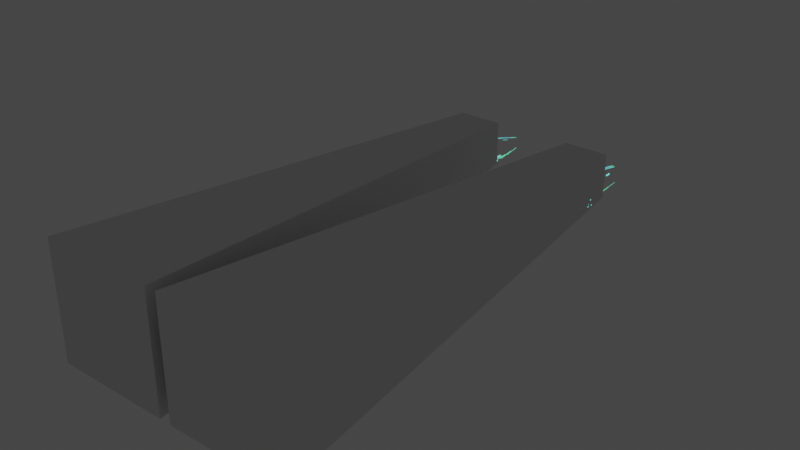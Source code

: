 # Source: HUD_model.blend  (saved by Blender 2.93.20; exported with 4.5.12 LTS)
import bpy
from mathutils import Matrix  # noqa: F401  (used for matrix-valued properties, if any)

bpy.ops.wm.read_factory_settings(use_empty=True)
scene = bpy.context.scene
scene.name = 'Scene'

# ---- collections
col_stair = bpy.data.collections.new('Stair'); scene.collection.children.link(col_stair)

# ---- images (referenced by path relative to the original .blend; pixels are not part of the script)
import os
ASSET_DIR = os.environ.get("B2B_ASSET_DIR", "")  # directory of the original .blend (textures are referenced by path, not embedded)
HERE = os.path.dirname(os.path.abspath(__file__))  # packed textures are extracted next to this script under _unpacked/

def load_image(name, relpath, width, height, colorspace="sRGB"):
    """Load a texture the original file referenced (path relative to the .blend, or extracted next to this script)."""
    p = next((c for c in (os.path.join(HERE, relpath), os.path.join(ASSET_DIR, relpath)) if relpath and os.path.exists(c)), "")
    if p:
        img = bpy.data.images.load(p, check_existing=True)
        img.name = name
    else:  # same state as the original file: an image datablock whose file is absent (Cycles renders it pink)
        img = bpy.data.images.new(name, width, height)
        img.source = "FILE"
        img.filepath = "//" + (relpath or name)
    img.colorspace_settings.name = colorspace
    return img
img_weather_png = load_image('weather.png', '_unpacked/weather.f368ec38.png', 256, 256, 'sRGB')

# ---- materials (node trees are filled in below, after node groups)
mat_weather_slow = bpy.data.materials.new('weather slow')
mat_weather_slow.surface_render_method = 'BLENDED'
mat_weather_slow.blend_method = 'BLEND'
mat_weather_slow.use_backface_culling = True
mat_weather_slow.use_transparent_shadow = False

# ---- material node trees
mat_weather_slow.use_nodes = True; mat_weather_slow.node_tree.nodes.clear()
_N = mat_weather_slow.node_tree.nodes; _L = mat_weather_slow.node_tree.links
n0 = _N.new('ShaderNodeUVMap'); n0.name = 'UV Map'; n0.location = (-1386, 130)
n0.uv_map = 'UVMap'
n1 = _N.new('ShaderNodeSeparateXYZ'); n1.name = 'Separate XYZ'; n1.location = (-1196, 142)
n2 = _N.new('ShaderNodeCombineXYZ'); n2.name = 'Combine XYZ'; n2.location = (-540, 165)
n3 = _N.new('ShaderNodeVertexColor'); n3.name = 'Vertex Color'; n3.location = (-236, 9)
n3.layer_name = 'Col'
n4 = _N.new('ShaderNodeOutputMaterial'); n4.name = 'Material Output'; n4.location = (1111, 174)
n5 = _N.new('ShaderNodeEmission'); n5.name = 'Emission'; n5.location = (573, 319)
n5.inputs[1].default_value = 6.5
n6 = _N.new('ShaderNodeTexImage'); n6.name = 'Image Texture'; n6.location = (-281, 357)
n6.image = img_weather_png
n6.interpolation = 'Closest'
n7 = _N.new('ShaderNodeMix'); n7.name = 'Mix'; n7.location = (132, 221)
n7.data_type = 'RGBA'
n7.blend_type = 'COLOR'
n7.inputs[0].default_value = 1.0
n8 = _N.new('ShaderNodeMix'); n8.name = 'Mix.001'; n8.location = (126, 6)
n8.data_type = 'RGBA'
n8.blend_type = 'MULTIPLY'
n8.inputs[0].default_value = 1.0
n9 = _N.new('ShaderNodeMixShader'); n9.name = 'Mix Shader'; n9.location = (803, 171)
n10 = _N.new('ShaderNodeBsdfTransparent'); n10.name = 'Transparent BSDF'; n10.location = (562, 9)
n11 = _N.new('ShaderNodeMath'); n11.name = 'Math.002'; n11.location = (-909, 20)
n11.inputs[2].default_value = 0.0
n12 = _N.new('ShaderNodeAttribute'); n12.name = 'Attribute'; n12.location = (-1506, -1)
n12.attribute_name = 'speed'
n13 = _N.new('ShaderNodeMath'); n13.name = 'Math.003'; n13.location = (-1243, -77)
n13.operation = 'DIVIDE'
n13.inputs[0].default_value = 1.5
n13.inputs[2].default_value = 0.0
_L.new(n0.outputs[0], n1.inputs[0])
_L.new(n1.outputs[0], n2.inputs[0])
_L.new(n1.outputs[2], n2.inputs[2])
_L.new(n1.outputs[1], n11.inputs[0])
_L.new(n2.outputs[0], n6.inputs[0])
_L.new(n11.outputs[0], n2.inputs[1])
_L.new(n3.outputs[0], n7.inputs[6])
_L.new(n6.outputs[0], n7.inputs[7])
_L.new(n5.outputs[0], n9.inputs[2])
_L.new(n10.outputs[0], n9.inputs[1])
_L.new(n7.outputs[2], n5.inputs[0])
_L.new(n6.outputs[1], n8.inputs[7])
_L.new(n3.outputs[1], n8.inputs[6])
_L.new(n9.outputs[0], n4.inputs[0])
_L.new(n8.outputs[2], n9.inputs[0])
_L.new(n13.outputs[0], n11.inputs[1])
_L.new(n12.outputs[2], n13.inputs[1])
n4.is_active_output = True

# ---- world
world_world = bpy.data.worlds.new('World'); scene.world = world_world
world_world.use_nodes = True; world_world.node_tree.nodes.clear()
_N = world_world.node_tree.nodes; _L = world_world.node_tree.links
n0 = _N.new('ShaderNodeOutputWorld'); n0.name = 'World Output'; n0.location = (300, 300)
n1 = _N.new('ShaderNodeBackground'); n1.name = 'Background'; n1.location = (10, 300)
n1.inputs[0].default_value = (0.05088, 0.05088, 0.05088, 1.0)
_L.new(n1.outputs[0], n0.inputs[0])
n0.is_active_output = True
world_world.color = (0.05088, 0.05088, 0.05088)
world_world.use_sun_shadow = False
world_world.sun_shadow_jitter_overblur = 0.0

# ---- meshes
me_plane_138 = bpy.data.meshes.new('Plane.138')
me_plane_138.from_pydata([(0.3025, -0.5849, -0.191), (0.6372, -0.655, -0.1759), (0.506, -0.6324, -0.02362), (0.2814, -0.9327, -0.08132), (0.4594, -0.952, -0.022), (0.5981, -0.8973, -0.1479), (0.5078, -0.9323, -0.03526), (0.3055, 0.01756, -0.1014), (0.5106, 0.0009545, -0.1879), (0.4287, 0.009426, -0.135), (0.3229, -0.3864, -0.1786), (0.5725, -0.4212, -0.1672), (0.4805, -0.4089, -0.02402), (0.2972, -0.5935, -0.06489), (0.2843, -0.9145, -0.04186), (0.3821, 0.005141, -0.09006), (0.4935, -0.6163, 0.006606), (0.5924, -0.9253, -0.1196), (0.3282, -0.4004, -0.01774), (0.5781, -0.6296, -0.0699), (0.5357, -0.9319, -0.04806), (0.5161, 0.007756, -0.1463), (0.6268, -0.6404, -0.1019), (0.3993, -0.9621, 0.002847), (0.3549, -0.6155, 0.04129), (0.5678, -0.4109, -0.1028), (0.414, -2.388, 0.1631), (0.5226, -2.257, -0.1298), (0.3492, -2.377, 0.16), (0.3844, -2.246, -0.1644)], [], [(23, 4, 16, 24), (17, 5, 1, 22), (18, 12, 9, 15), (25, 11, 8, 21), (22, 1, 11, 25), (24, 16, 12, 18), (0, 13, 18, 10), (10, 18, 15, 7), (2, 19, 25, 12), (0, 3, 14, 13), (12, 25, 21, 9), (2, 6, 20, 19), (28, 26, 27, 29)])
_uv = me_plane_138.uv_layers.new(name='UVMap')
_uv.uv.foreach_set('vector', [0.7613, 0.9053, 0.816, 0.9065, 0.8224, 0.9315, 0.7582, 0.9303, 0.7703, 0.9065, 0.7068, 0.9065, 0.7068, 0.9315, 0.775, 0.9315, 0.7582, 0.9574, 0.8224, 0.9587, 0.8224, 0.9859, 0.7582, 0.9846, 0.775, 0.9587, 0.7068, 0.9587, 0.7068, 0.9859, 0.775, 0.9859, 0.775, 0.9315, 0.7068, 0.9315, 0.7068, 0.9587, 0.775, 0.9587, 0.7582, 0.9303, 0.8224, 0.9315, 0.8224, 0.9587, 0.7582, 0.9574, 0.7122, 0.9303, 0.7582, 0.9303, 0.7582, 0.9574, 0.7122, 0.9574, 0.7122, 0.9574, 0.7582, 0.9574, 0.7582, 0.9846, 0.7122, 0.9846, 0.8224, 0.9315, 0.775, 0.9315, 0.775, 0.9587, 0.8224, 0.9587, 0.7122, 0.9303, 0.7122, 0.9053, 0.7613, 0.9053, 0.7582, 0.9303, 0.8224, 0.9587, 0.775, 0.9587, 0.775, 0.9859, 0.8224, 0.9859, 0.8224, 0.9315, 0.813, 0.9065, 0.7703, 0.9065, 0.775, 0.9315, 0.7613, 0.9053, 0.816, 0.9065, 0.8224, 0.9315, 0.7582, 0.9303])
_ca = me_plane_138.color_attributes.new('Col', 'BYTE_COLOR', 'CORNER')
_ca.data.foreach_set('color', [0.1195, 0.1195, 0.1559, 1.0, 0.1195, 0.1195, 0.1559, 1.0, 0.1195, 0.1195, 0.1559, 1.0, 0.1195, 0.1195, 0.1559, 1.0, 0.1195, 0.1195, 0.1559, 1.0, 0.1195, 0.1195, 0.1559, 1.0, 0.1195, 0.1195, 0.1559, 1.0, 0.1195, 0.1195, 0.1559, 1.0, 0.1195, 0.1195, 0.1559, 1.0, 0.1195, 0.1195, 0.1559, 1.0, 0.1195, 0.1195, 0.1559, 1.0, 0.1195, 0.1195, 0.1559, 1.0, 0.1195, 0.1195, 0.1559, 1.0, 0.1195, 0.1195, 0.1559, 1.0, 0.1195, 0.1195, 0.1559, 1.0, 0.1195, 0.1195, 0.1559, 1.0, 0.1195, 0.1195, 0.1559, 1.0, 0.1195, 0.1195, 0.1559, 1.0, 0.1195, 0.1195, 0.1559, 1.0, 0.1195, 0.1195, 0.1559, 1.0, 0.1195, 0.1195, 0.1559, 1.0, 0.1195, 0.1195, 0.1559, 1.0, 0.1195, 0.1195, 0.1559, 1.0, 0.1195, 0.1195, 0.1559, 1.0, 0.1195, 0.1195, 0.1559, 1.0, 0.1195, 0.1195, 0.1559, 1.0, 0.1195, 0.1195, 0.1559, 1.0, 0.1195, 0.1195, 0.1559, 1.0, 0.1195, 0.1195, 0.1559, 1.0, 0.1195, 0.1195, 0.1559, 1.0, 0.1195, 0.1195, 0.1559, 1.0, 0.1195, 0.1195, 0.1559, 1.0, 0.1195, 0.1195, 0.1559, 1.0, 0.1195, 0.1195, 0.1559, 1.0, 0.1195, 0.1195, 0.1559, 1.0, 0.1195, 0.1195, 0.1559, 1.0, 0.1195, 0.1195, 0.1559, 1.0, 0.1195, 0.1195, 0.1559, 1.0, 0.1195, 0.1195, 0.1559, 1.0, 0.1195, 0.1195, 0.1559, 1.0, 0.1195, 0.1195, 0.1559, 1.0, 0.1195, 0.1195, 0.1559, 1.0, 0.1195, 0.1195, 0.1559, 1.0, 0.1195, 0.1195, 0.1559, 1.0, 0.1195, 0.1195, 0.1559, 1.0, 0.1195, 0.1195, 0.1559, 1.0, 0.1195, 0.1195, 0.1559, 1.0, 0.1195, 0.1195, 0.1559, 1.0, 0.1195, 0.1195, 0.1559, 1.0, 0.1195, 0.1195, 0.1559, 1.0, 0.1195, 0.1195, 0.1559, 1.0, 0.1195, 0.1195, 0.1559, 1.0])
me_plane_138.materials.append(mat_weather_slow)
me_plane_138.use_remesh_fix_poles = True
me_plane_138.use_remesh_preserve_attributes = False
me_plane_138.use_mirror_vertex_groups = False
me_plane_138.update()
me_cube = bpy.data.meshes.new('Cube')
me_cube.from_pydata([(0.4091, 3.449, -0.4091), (0.4091, 3.449, 0.4091), (0.1618, 0.04312, -0.1618), (0.1618, 0.04312, 0.1618), (-0.4091, 3.449, -0.4091), (-0.4091, 3.449, 0.4091), (-0.1618, 0.04312, -0.1618), (-0.1618, 0.04312, 0.1618)], [], [(0, 1, 3, 2), (2, 3, 7, 6), (6, 7, 5, 4), (4, 5, 1, 0), (2, 6, 4, 0), (7, 3, 1, 5)])
_uv = me_cube.uv_layers.new(name='UVMap')
_uv.uv.foreach_set('vector', [0.375, 0.0, 0.625, 0.0, 0.625, 0.25, 0.375, 0.25, 0.375, 0.25, 0.625, 0.25, 0.625, 0.5, 0.375, 0.5, 0.375, 0.5, 0.625, 0.5, 0.625, 0.75, 0.375, 0.75, 0.375, 0.75, 0.625, 0.75, 0.625, 1.0, 0.375, 1.0, 0.125, 0.5, 0.375, 0.5, 0.375, 0.75, 0.125, 0.75, 0.625, 0.5, 0.875, 0.5, 0.875, 0.75, 0.625, 0.75])
me_cube.use_remesh_fix_poles = True
me_cube.use_remesh_preserve_attributes = False
me_cube.update()
me_cube_001 = bpy.data.meshes.new('Cube.001')
me_cube_001.from_pydata([(0.4091, 3.449, -0.4091), (0.4091, 3.449, 0.4091), (0.1618, 0.04312, -0.1618), (0.1618, 0.04312, 0.1618), (-0.4091, 3.449, -0.4091), (-0.4091, 3.449, 0.4091), (-0.1618, 0.04312, -0.1618), (-0.1618, 0.04312, 0.1618)], [], [(0, 1, 3, 2), (2, 3, 7, 6), (6, 7, 5, 4), (4, 5, 1, 0), (2, 6, 4, 0), (7, 3, 1, 5)])
_uv = me_cube_001.uv_layers.new(name='UVMap')
_uv.uv.foreach_set('vector', [0.375, 0.0, 0.625, 0.0, 0.625, 0.25, 0.375, 0.25, 0.375, 0.25, 0.625, 0.25, 0.625, 0.5, 0.375, 0.5, 0.375, 0.5, 0.625, 0.5, 0.625, 0.75, 0.375, 0.75, 0.375, 0.75, 0.625, 0.75, 0.625, 1.0, 0.375, 1.0, 0.125, 0.5, 0.375, 0.5, 0.375, 0.75, 0.125, 0.75, 0.625, 0.5, 0.875, 0.5, 0.875, 0.75, 0.625, 0.75])
me_cube_001.use_remesh_fix_poles = True
me_cube_001.use_remesh_preserve_attributes = False
me_cube_001.update()
arm_armature_001 = bpy.data.armatures.new('Armature.001')  # bones are not reproduced

# ---- objects
ob_mesh = bpy.data.objects.new('mesh', me_plane_138)
ob_hudarmature = bpy.data.objects.new('HUDArmature', arm_armature_001)
ob_trigger_l = bpy.data.objects.new('Trigger.L', me_cube)
ob_trigger_r = bpy.data.objects.new('Trigger.R', me_cube_001)

# ---- transforms, parenting, visibility, modifiers, constraints
ob_mesh.parent = ob_hudarmature
ob_mesh.location = (0.0, 0.0, 0.0)
ob_mesh.lineart.crease_threshold = 0.0
_vg = ob_mesh.vertex_groups.new(name='Arm.L')
_vg.add([7, 8, 9, 10, 11, 12, 15, 18, 21, 25], 1.0, 'REPLACE')
_vg = ob_mesh.vertex_groups.new(name='Hand.L')
_vg.add([0, 1, 2, 3, 4, 5, 6, 13, 14, 16, 17, 19, 20, 22, 23, 24, 26, 27, 28, 29], 1.0, 'REPLACE')
_vg = ob_mesh.vertex_groups.new(name='Arm.R')
_vg = ob_mesh.vertex_groups.new(name='Hand.R')
_m = ob_mesh.modifiers.new('Mirror', 'MIRROR')
_m = ob_mesh.modifiers.new('Armature', 'ARMATURE')
_m.object = ob_hudarmature
ob_hudarmature.location = (0.0, 0.0, 0.0)
ob_hudarmature.lineart.crease_threshold = 0.0
ob_trigger_l.parent = ob_hudarmature
ob_trigger_l.location = (0.4502, -0.4068, -0.0005243)
ob_trigger_l.rotation_euler = (3.142, 3.142, -3.258e-07)
ob_trigger_l.display_type = 'WIRE'
ob_trigger_l.show_wire = True
ob_trigger_l.display.show_shadows = False
ob_trigger_r.parent = ob_hudarmature
ob_trigger_r.location = (-0.4502, -0.4068, -0.0005243)
ob_trigger_r.rotation_euler = (3.142, 3.142, -3.258e-07)
ob_trigger_r.display_type = 'WIRE'
ob_trigger_r.show_wire = True
ob_trigger_r.display.show_shadows = False

# ---- collection membership
col_stair.objects.link(ob_mesh)
col_stair.objects.link(ob_hudarmature)
col_stair.objects.link(ob_trigger_l)
col_stair.objects.link(ob_trigger_r)

# ---- scene / render settings (as saved in the file)
scene.frame_start = 1; scene.frame_end = 30; scene.frame_set(15)
scene.render.engine = 'BLENDER_EEVEE_NEXT'
scene.cycles.use_denoising = False
scene.cycles.samples = 128
scene.cycles.sampling_pattern = 'TABULATED_SOBOL'
scene.cycles.use_adaptive_sampling = False
scene.cycles.use_light_tree = False
scene.view_settings.view_transform = 'Filmic'
bpy.context.view_layer.update()

# ---- added for rendering (the .blend has no active camera): camera
cam_auto = bpy.data.cameras.new('AutoCamera')
cam_auto.lens = 50.0
cam_auto.sensor_width = 36.0
cam_auto.clip_end = 1000.0
ob_auto_camera = bpy.data.objects.new('AutoCamera', cam_auto)
scene.collection.objects.link(ob_auto_camera)
ob_auto_camera.location = (3.99316, -6.71093, 3.194)
ob_auto_camera.rotation_euler = (1.09748, -7.21219e-08, 0.694738)
scene.camera = ob_auto_camera
bpy.context.view_layer.update()
